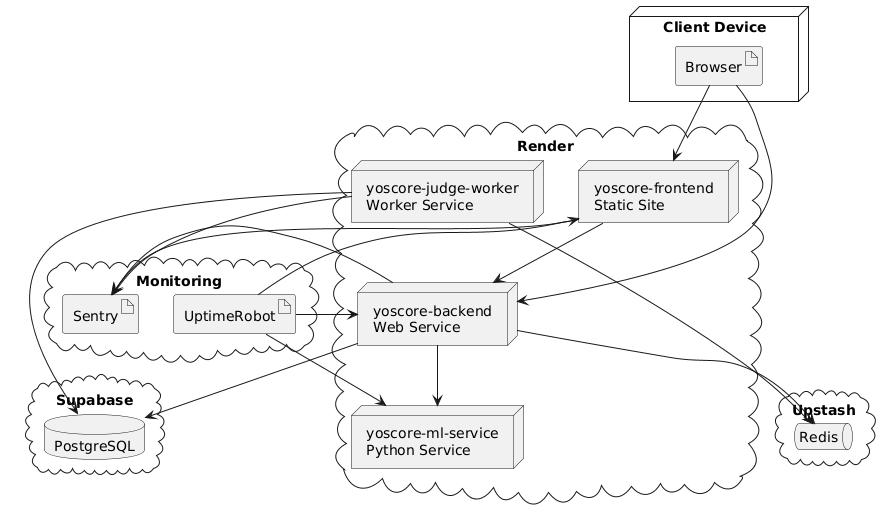

The diagram above was rendered by PlantUML. Its source (embedded in the PNG):
@startuml
node "Client Device" {
  artifact "Browser"
}

cloud "Render" {
  node "yoscore-frontend\nStatic Site" as FrontendSvc
  node "yoscore-backend\nWeb Service" as BackendSvc
  node "yoscore-judge-worker\nWorker Service" as WorkerSvc
  node "yoscore-ml-service\nPython Service" as MLSvc
}

cloud "Supabase" {
  database "PostgreSQL" as PG
}

cloud "Upstash" {
  queue "Redis" as REDIS
}

cloud "Monitoring" {
  artifact "Sentry"
  artifact "UptimeRobot"
}

"Browser" --> FrontendSvc
"Browser" --> BackendSvc
FrontendSvc --> BackendSvc
BackendSvc --> PG
BackendSvc --> REDIS
BackendSvc --> MLSvc
WorkerSvc --> REDIS
WorkerSvc --> PG
BackendSvc --> "Sentry"
WorkerSvc --> "Sentry"
FrontendSvc --> "Sentry"
"UptimeRobot" --> BackendSvc
"UptimeRobot" --> MLSvc
"UptimeRobot" --> FrontendSvc
@enduml